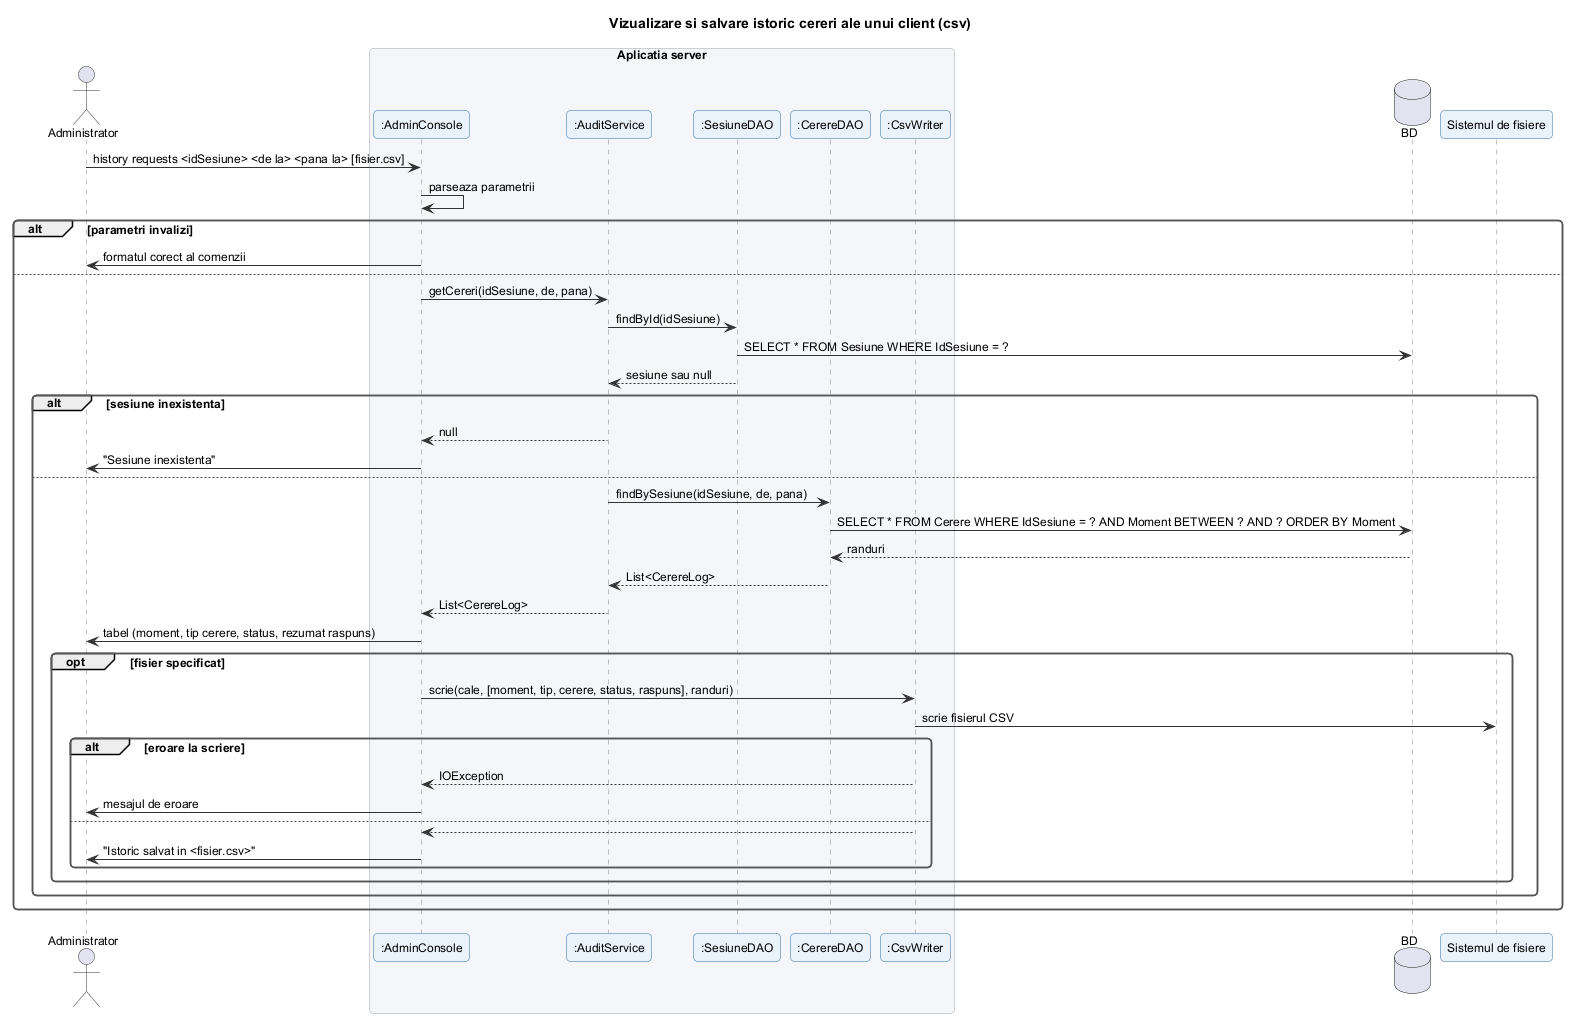

The diagram above was rendered by PlantUML. Its source (embedded in the PNG):
@startuml istoric_cereri_client
!include ../_stil.iuml
title Vizualizare si salvare istoric cereri ale unui client (csv)

actor Administrator
box "Aplicatia server"
participant ":AdminConsole" as AC
participant ":AuditService" as AS
participant ":SesiuneDAO" as SD
participant ":CerereDAO" as D
participant ":CsvWriter" as W
end box
database "BD" as DB
participant "Sistemul de fisiere" as FS

Administrator -> AC : history requests <idSesiune> <de la> <pana la> [fisier.csv]
AC -> AC : parseaza parametrii
alt parametri invalizi
  AC -> Administrator : formatul corect al comenzii
else
  AC -> AS : getCereri(idSesiune, de, pana)
  AS -> SD : findById(idSesiune)
  SD -> DB : SELECT * FROM Sesiune WHERE IdSesiune = ?
  SD --> AS : sesiune sau null
  alt sesiune inexistenta
    AS --> AC : null
    AC -> Administrator : "Sesiune inexistenta"
  else
    AS -> D : findBySesiune(idSesiune, de, pana)
    D -> DB : SELECT * FROM Cerere WHERE IdSesiune = ? AND Moment BETWEEN ? AND ? ORDER BY Moment
    DB --> D : randuri
    D --> AS : List<CerereLog>
    AS --> AC : List<CerereLog>
    AC -> Administrator : tabel (moment, tip cerere, status, rezumat raspuns)
    opt fisier specificat
      AC -> W : scrie(cale, [moment, tip, cerere, status, raspuns], randuri)
      W -> FS : scrie fisierul CSV
      alt eroare la scriere
        W --> AC : IOException
        AC -> Administrator : mesajul de eroare
      else
        W --> AC
        AC -> Administrator : "Istoric salvat in <fisier.csv>"
      end
    end
  end
end
@enduml